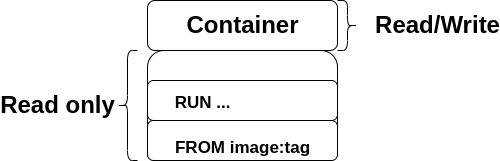

The diagram above was exported from draw.io. Its source (the exported page's mxGraphModel, read from the mxfile embedded in the PNG):
<mxGraphModel dx="660" dy="356" grid="1" gridSize="10" guides="1" tooltips="1" connect="1" arrows="1" fold="1" page="1" pageScale="1" pageWidth="1654" pageHeight="1169" math="0" shadow="0">
  <root>
    <mxCell id="0" />
    <mxCell id="1" parent="0" />
    <mxCell id="wYd6aL5qm7B6HZ5NestX-1" value="" style="rounded=1;whiteSpace=wrap;html=1;" vertex="1" parent="1">
      <mxGeometry x="550" y="240" width="190" height="110" as="geometry" />
    </mxCell>
    <mxCell id="wYd6aL5qm7B6HZ5NestX-2" value="" style="rounded=1;whiteSpace=wrap;html=1;" vertex="1" parent="1">
      <mxGeometry x="550" y="190" width="190" height="50" as="geometry" />
    </mxCell>
    <mxCell id="wYd6aL5qm7B6HZ5NestX-3" value="" style="shape=curlyBracket;whiteSpace=wrap;html=1;rounded=1;" vertex="1" parent="1">
      <mxGeometry x="520" y="240" width="20" height="110" as="geometry" />
    </mxCell>
    <mxCell id="wYd6aL5qm7B6HZ5NestX-4" value="" style="shape=curlyBracket;whiteSpace=wrap;html=1;rounded=1;rotation=-180;" vertex="1" parent="1">
      <mxGeometry x="740" y="190" width="20" height="50" as="geometry" />
    </mxCell>
    <mxCell id="wYd6aL5qm7B6HZ5NestX-5" value="Read only" style="text;strokeColor=none;fillColor=none;html=1;fontSize=24;fontStyle=1;verticalAlign=middle;align=center;" vertex="1" parent="1">
      <mxGeometry x="410" y="275" width="100" height="40" as="geometry" />
    </mxCell>
    <mxCell id="wYd6aL5qm7B6HZ5NestX-6" value="Read/Write" style="text;strokeColor=none;fillColor=none;html=1;fontSize=24;fontStyle=1;verticalAlign=middle;align=center;" vertex="1" parent="1">
      <mxGeometry x="790" y="195" width="100" height="40" as="geometry" />
    </mxCell>
    <mxCell id="wYd6aL5qm7B6HZ5NestX-7" value="Container" style="text;strokeColor=none;fillColor=none;html=1;fontSize=24;fontStyle=1;verticalAlign=middle;align=center;" vertex="1" parent="1">
      <mxGeometry x="600" y="200" width="90" height="30" as="geometry" />
    </mxCell>
    <mxCell id="wYd6aL5qm7B6HZ5NestX-9" value="" style="rounded=1;whiteSpace=wrap;html=1;" vertex="1" parent="1">
      <mxGeometry x="550" y="310" width="190" height="40" as="geometry" />
    </mxCell>
    <mxCell id="wYd6aL5qm7B6HZ5NestX-10" value="" style="rounded=1;whiteSpace=wrap;html=1;" vertex="1" parent="1">
      <mxGeometry x="550" y="270" width="190" height="40" as="geometry" />
    </mxCell>
    <mxCell id="wYd6aL5qm7B6HZ5NestX-12" value="&lt;font style=&quot;font-size: 17px;&quot;&gt;FROM image:tag&lt;/font&gt;" style="text;strokeColor=none;fillColor=none;html=1;fontSize=24;fontStyle=1;verticalAlign=middle;align=center;" vertex="1" parent="1">
      <mxGeometry x="600" y="320" width="90" height="30" as="geometry" />
    </mxCell>
    <mxCell id="wYd6aL5qm7B6HZ5NestX-13" value="&lt;font style=&quot;font-size: 17px;&quot;&gt;RUN ...&lt;/font&gt;" style="text;strokeColor=none;fillColor=none;html=1;fontSize=24;fontStyle=1;verticalAlign=middle;align=center;" vertex="1" parent="1">
      <mxGeometry x="560" y="275" width="90" height="30" as="geometry" />
    </mxCell>
  </root>
</mxGraphModel>